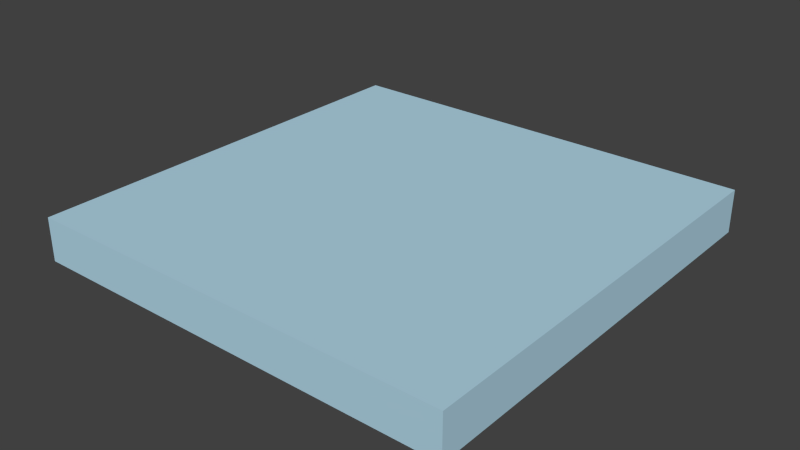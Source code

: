 # Source: Node.blend  (saved by Blender 2.69.0; exported with 4.5.12 LTS)
import bpy
from mathutils import Matrix  # noqa: F401  (used for matrix-valued properties, if any)

bpy.ops.wm.read_factory_settings(use_empty=True)
scene = bpy.context.scene
scene.name = 'Scene'

# ---- collections
col_collection_1 = bpy.data.collections.new('Collection 1'); scene.collection.children.link(col_collection_1)

# ---- materials (node trees are filled in below, after node groups)
mat_node = bpy.data.materials.new('Node')
mat_node.alpha_threshold = 0.0
mat_node.use_transparent_shadow = False
mat_node.diffuse_color = (0.4454, 0.6749, 0.8, 1.0)
mat_node.roughness = 0.5
mat_node.line_color = (0.0, 0.0, 0.0, 1.0)

# ---- material node trees

# ---- world
world_world = bpy.data.worlds.new('World'); scene.world = world_world
world_world.color = (0.05088, 0.05088, 0.05088)
world_world.use_sun_shadow = False
world_world.sun_shadow_jitter_overblur = 0.0
world_world.cycles.sampling_method = 'MANUAL'
world_world.cycles.sample_map_resolution = 256

# ---- meshes
me_cube = bpy.data.meshes.new('Cube')
me_cube.from_pydata([(0.5, 0.0, -0.5), (0.5, 2.98e-09, 0.5), (-0.5, 2.98e-09, 0.5), (-0.5, 0.0, -0.5), (0.5, 0.1, -0.5), (0.5, 0.1, 0.5), (-0.5, 0.1, 0.5), (-0.5, 0.1, -0.5)], [], [(0, 1, 2, 3), (4, 7, 6, 5), (0, 4, 5, 1), (1, 5, 6, 2), (2, 6, 7, 3), (4, 0, 3, 7)])
me_cube.materials.append(mat_node)
me_cube.use_remesh_preserve_volume = False
me_cube.use_remesh_preserve_attributes = False
me_cube.use_mirror_vertex_groups = False
me_cube.update()

# ---- objects
ob_cube = bpy.data.objects.new('Cube', me_cube)

# ---- transforms, parenting, visibility, modifiers, constraints
ob_cube.location = (2.98e-08, 0.0, 0.0)
ob_cube.rotation_euler = (1.571, 0.0, 0.0)
ob_cube.lock_rotations_4d = False
ob_cube.empty_display_type = 'ARROWS'
ob_cube.lineart.crease_threshold = 0.0

# ---- collection membership
col_collection_1.objects.link(ob_cube)

# ---- scene / render settings (as saved in the file)
scene.frame_start = 1; scene.frame_end = 250; scene.frame_set(1)
scene.render.engine = 'BLENDER_EEVEE_NEXT'
scene.render.image_settings.compression = 90
scene.render.resolution_percentage = 50
scene.render.dither_intensity = 0.0
scene.cycles.use_denoising = False
scene.cycles.samples = 10
scene.cycles.sampling_pattern = 'TABULATED_SOBOL'
scene.cycles.light_sampling_threshold = 0.0
scene.cycles.use_adaptive_sampling = False
scene.cycles.use_light_tree = False
scene.cycles.blur_glossy = 0.0
scene.cycles.volume_bounces = 1
scene.cycles.pixel_filter_type = 'GAUSSIAN'
scene.cycles.sample_clamp_indirect = 0.0
scene.view_settings.view_transform = 'Standard'
bpy.context.view_layer.update()

# ---- added for rendering (the .blend has no active camera and no usable light): camera, sun
cam_auto = bpy.data.cameras.new('AutoCamera')
cam_auto.lens = 50.0
cam_auto.sensor_width = 36.0
cam_auto.clip_end = 1000.0
ob_auto_camera = bpy.data.objects.new('AutoCamera', cam_auto)
scene.collection.objects.link(ob_auto_camera)
ob_auto_camera.location = (1.31173, -1.57408, 1.09939)
ob_auto_camera.rotation_euler = (1.09748, -7.21219e-08, 0.694738)
scene.camera = ob_auto_camera
light_auto_sun = bpy.data.lights.new('AutoSun', 'SUN')
light_auto_sun.energy = 3.0
light_auto_sun.angle = 0.0523599
ob_auto_sun = bpy.data.objects.new('AutoSun', light_auto_sun)
scene.collection.objects.link(ob_auto_sun)
ob_auto_sun.rotation_euler = (0.872665, 0.174533, 0.523599)
bpy.context.view_layer.update()
